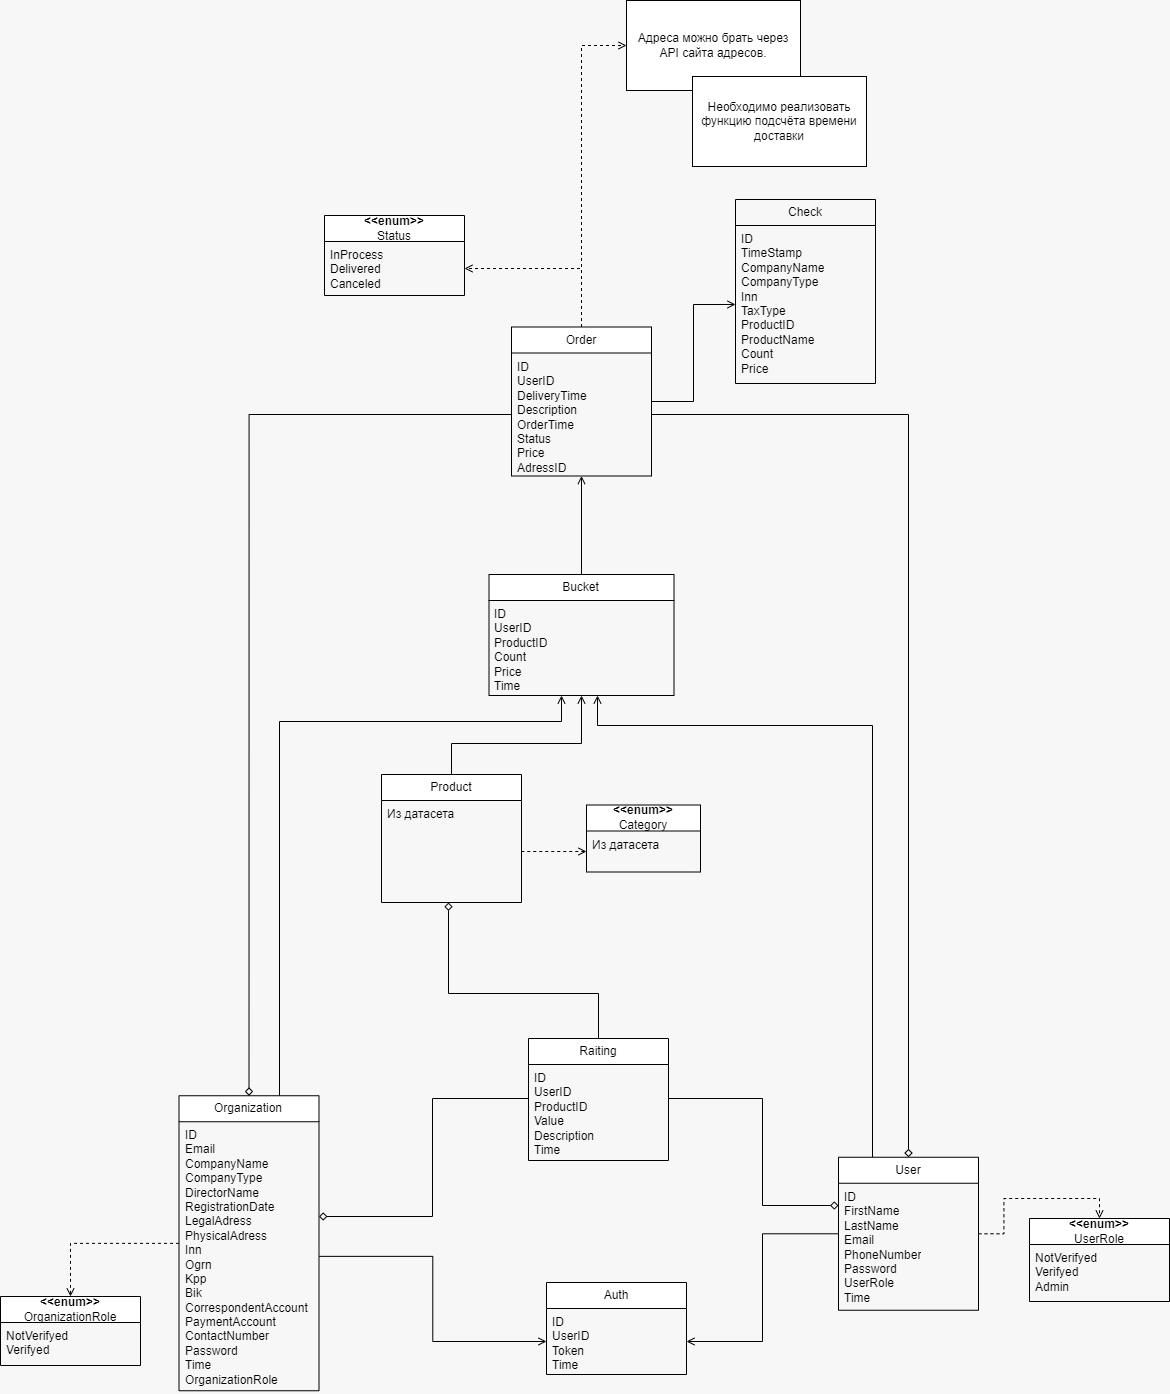

The diagram above was exported from draw.io. Its source (the exported page's mxGraphModel, read from the mxfile embedded in the PNG):
<mxGraphModel dx="649" dy="574" grid="0" gridSize="10" guides="1" tooltips="1" connect="1" arrows="1" fold="1" page="0" pageScale="1" pageWidth="827" pageHeight="1169" background="#F7F7F7" math="0" shadow="0">
  <root>
    <mxCell id="0" />
    <mxCell id="1" parent="0" />
    <mxCell id="lXqBycw10j5ooBh5ibO5-65" style="edgeStyle=orthogonalEdgeStyle;rounded=0;orthogonalLoop=1;jettySize=auto;html=1;endArrow=open;endFill=0;" edge="1" parent="1" source="Hf8DrYlKwLF64lRhpD-I-1" target="Hf8DrYlKwLF64lRhpD-I-14">
      <mxGeometry relative="1" as="geometry">
        <Array as="points">
          <mxPoint x="2548" y="1967" />
          <mxPoint x="2678" y="1967" />
        </Array>
      </mxGeometry>
    </mxCell>
    <mxCell id="Hf8DrYlKwLF64lRhpD-I-1" value="Product" style="swimlane;fontStyle=0;childLayout=stackLayout;horizontal=1;startSize=26;horizontalStack=0;resizeParent=1;resizeParentMax=0;resizeLast=0;collapsible=1;marginBottom=0;whiteSpace=wrap;html=1;" parent="1" vertex="1">
      <mxGeometry x="2478" y="1998" width="140" height="128" as="geometry" />
    </mxCell>
    <mxCell id="Hf8DrYlKwLF64lRhpD-I-2" value="Из датасета" style="text;strokeColor=none;fillColor=none;align=left;verticalAlign=top;spacingLeft=4;spacingRight=4;overflow=hidden;rotatable=0;points=[[0,0.5],[1,0.5]];portConstraint=eastwest;whiteSpace=wrap;html=1;" parent="Hf8DrYlKwLF64lRhpD-I-1" vertex="1">
      <mxGeometry y="26" width="140" height="102" as="geometry" />
    </mxCell>
    <mxCell id="Hf8DrYlKwLF64lRhpD-I-10" value="&lt;b&gt;&amp;lt;&amp;lt;enum&amp;gt;&amp;gt;&lt;/b&gt;&lt;br&gt;Category" style="swimlane;fontStyle=0;childLayout=stackLayout;horizontal=1;startSize=26;horizontalStack=0;resizeParent=1;resizeParentMax=0;resizeLast=0;collapsible=1;marginBottom=0;whiteSpace=wrap;html=1;" parent="1" vertex="1">
      <mxGeometry x="2683" y="2028.5" width="114" height="67" as="geometry" />
    </mxCell>
    <mxCell id="Hf8DrYlKwLF64lRhpD-I-11" value="Из датасета" style="text;strokeColor=none;fillColor=none;align=left;verticalAlign=top;spacingLeft=4;spacingRight=4;overflow=hidden;rotatable=0;points=[[0,0.5],[1,0.5]];portConstraint=eastwest;whiteSpace=wrap;html=1;" parent="Hf8DrYlKwLF64lRhpD-I-10" vertex="1">
      <mxGeometry y="26" width="114" height="41" as="geometry" />
    </mxCell>
    <mxCell id="lXqBycw10j5ooBh5ibO5-63" style="edgeStyle=orthogonalEdgeStyle;rounded=0;orthogonalLoop=1;jettySize=auto;html=1;endArrow=open;endFill=0;" edge="1" parent="1" source="Hf8DrYlKwLF64lRhpD-I-14" target="Hf8DrYlKwLF64lRhpD-I-19">
      <mxGeometry relative="1" as="geometry" />
    </mxCell>
    <mxCell id="Hf8DrYlKwLF64lRhpD-I-14" value="Bucket" style="swimlane;fontStyle=0;childLayout=stackLayout;horizontal=1;startSize=26;horizontalStack=0;resizeParent=1;resizeParentMax=0;resizeLast=0;collapsible=1;marginBottom=0;whiteSpace=wrap;html=1;" parent="1" vertex="1">
      <mxGeometry x="2585.5" y="1798" width="185" height="121" as="geometry" />
    </mxCell>
    <mxCell id="Hf8DrYlKwLF64lRhpD-I-15" value="&lt;div&gt;ID&lt;br&gt;UserID&lt;/div&gt;&lt;div&gt;ProductID&lt;br&gt;&lt;div&gt;Count&lt;/div&gt;&lt;/div&gt;&lt;div&gt;Price&lt;/div&gt;&lt;div&gt;Time&lt;/div&gt;" style="text;strokeColor=none;fillColor=none;align=left;verticalAlign=top;spacingLeft=4;spacingRight=4;overflow=hidden;rotatable=0;points=[[0,0.5],[1,0.5]];portConstraint=eastwest;whiteSpace=wrap;html=1;" parent="Hf8DrYlKwLF64lRhpD-I-14" vertex="1">
      <mxGeometry y="26" width="185" height="95" as="geometry" />
    </mxCell>
    <mxCell id="lXqBycw10j5ooBh5ibO5-56" style="edgeStyle=orthogonalEdgeStyle;rounded=0;orthogonalLoop=1;jettySize=auto;html=1;entryX=1;entryY=0.5;entryDx=0;entryDy=0;endArrow=open;endFill=0;dashed=1;" edge="1" parent="1" source="Hf8DrYlKwLF64lRhpD-I-19" target="Hf8DrYlKwLF64lRhpD-I-33">
      <mxGeometry relative="1" as="geometry" />
    </mxCell>
    <mxCell id="lXqBycw10j5ooBh5ibO5-57" style="edgeStyle=orthogonalEdgeStyle;rounded=0;orthogonalLoop=1;jettySize=auto;html=1;entryX=0.5;entryY=0;entryDx=0;entryDy=0;endArrow=diamond;endFill=0;exitX=1;exitY=0.5;exitDx=0;exitDy=0;" edge="1" parent="1" source="Hf8DrYlKwLF64lRhpD-I-20" target="Hf8DrYlKwLF64lRhpD-I-27">
      <mxGeometry relative="1" as="geometry" />
    </mxCell>
    <mxCell id="lXqBycw10j5ooBh5ibO5-67" style="edgeStyle=orthogonalEdgeStyle;rounded=0;orthogonalLoop=1;jettySize=auto;html=1;entryX=0;entryY=0.5;entryDx=0;entryDy=0;dashed=1;endArrow=open;endFill=0;" edge="1" parent="1" source="Hf8DrYlKwLF64lRhpD-I-19" target="Hf8DrYlKwLF64lRhpD-I-36">
      <mxGeometry relative="1" as="geometry" />
    </mxCell>
    <mxCell id="lXqBycw10j5ooBh5ibO5-72" style="edgeStyle=orthogonalEdgeStyle;rounded=0;orthogonalLoop=1;jettySize=auto;html=1;entryX=0;entryY=0.5;entryDx=0;entryDy=0;endArrow=open;endFill=0;" edge="1" parent="1" source="Hf8DrYlKwLF64lRhpD-I-19" target="lXqBycw10j5ooBh5ibO5-69">
      <mxGeometry relative="1" as="geometry" />
    </mxCell>
    <mxCell id="Hf8DrYlKwLF64lRhpD-I-19" value="Order" style="swimlane;fontStyle=0;childLayout=stackLayout;horizontal=1;startSize=26;horizontalStack=0;resizeParent=1;resizeParentMax=0;resizeLast=0;collapsible=1;marginBottom=0;whiteSpace=wrap;html=1;" parent="1" vertex="1">
      <mxGeometry x="2608" y="1550.5" width="140" height="149" as="geometry" />
    </mxCell>
    <mxCell id="Hf8DrYlKwLF64lRhpD-I-20" value="ID&lt;div&gt;UserID&lt;/div&gt;&lt;div&gt;DeliveryTime&lt;/div&gt;&lt;div&gt;Description&lt;/div&gt;&lt;div&gt;OrderTime&lt;/div&gt;&lt;div&gt;Status&lt;/div&gt;&lt;div&gt;Price&lt;br&gt;AdressID&lt;/div&gt;" style="text;strokeColor=none;fillColor=none;align=left;verticalAlign=top;spacingLeft=4;spacingRight=4;overflow=hidden;rotatable=0;points=[[0,0.5],[1,0.5]];portConstraint=eastwest;whiteSpace=wrap;html=1;" parent="Hf8DrYlKwLF64lRhpD-I-19" vertex="1">
      <mxGeometry y="26" width="140" height="123" as="geometry" />
    </mxCell>
    <mxCell id="lXqBycw10j5ooBh5ibO5-60" style="edgeStyle=orthogonalEdgeStyle;rounded=0;orthogonalLoop=1;jettySize=auto;html=1;endArrow=diamond;endFill=0;" edge="1" parent="1" source="Hf8DrYlKwLF64lRhpD-I-23" target="lXqBycw10j5ooBh5ibO5-21">
      <mxGeometry relative="1" as="geometry">
        <Array as="points">
          <mxPoint x="2529" y="2322" />
          <mxPoint x="2529" y="2440" />
        </Array>
      </mxGeometry>
    </mxCell>
    <mxCell id="lXqBycw10j5ooBh5ibO5-61" style="edgeStyle=orthogonalEdgeStyle;rounded=0;orthogonalLoop=1;jettySize=auto;html=1;endArrow=diamond;endFill=0;" edge="1" parent="1" source="Hf8DrYlKwLF64lRhpD-I-23" target="Hf8DrYlKwLF64lRhpD-I-27">
      <mxGeometry relative="1" as="geometry">
        <Array as="points">
          <mxPoint x="2859" y="2322" />
          <mxPoint x="2859" y="2429" />
        </Array>
      </mxGeometry>
    </mxCell>
    <mxCell id="lXqBycw10j5ooBh5ibO5-62" style="edgeStyle=orthogonalEdgeStyle;rounded=0;orthogonalLoop=1;jettySize=auto;html=1;endArrow=diamond;endFill=0;" edge="1" parent="1" source="Hf8DrYlKwLF64lRhpD-I-23" target="Hf8DrYlKwLF64lRhpD-I-1">
      <mxGeometry relative="1" as="geometry">
        <Array as="points">
          <mxPoint x="2695" y="2217" />
          <mxPoint x="2545" y="2217" />
        </Array>
      </mxGeometry>
    </mxCell>
    <mxCell id="Hf8DrYlKwLF64lRhpD-I-23" value="Raiting" style="swimlane;fontStyle=0;childLayout=stackLayout;horizontal=1;startSize=26;horizontalStack=0;resizeParent=1;resizeParentMax=0;resizeLast=0;collapsible=1;marginBottom=0;whiteSpace=wrap;html=1;" parent="1" vertex="1">
      <mxGeometry x="2625" y="2262" width="140" height="122" as="geometry" />
    </mxCell>
    <mxCell id="Hf8DrYlKwLF64lRhpD-I-24" value="ID&lt;br&gt;UserID&lt;div&gt;ProductID&lt;br&gt;&lt;div&gt;Value&lt;/div&gt;&lt;div&gt;Description&lt;/div&gt;&lt;/div&gt;&lt;div&gt;Time&lt;/div&gt;" style="text;strokeColor=none;fillColor=none;align=left;verticalAlign=top;spacingLeft=4;spacingRight=4;overflow=hidden;rotatable=0;points=[[0,0.5],[1,0.5]];portConstraint=eastwest;whiteSpace=wrap;html=1;" parent="Hf8DrYlKwLF64lRhpD-I-23" vertex="1">
      <mxGeometry y="26" width="140" height="96" as="geometry" />
    </mxCell>
    <mxCell id="lXqBycw10j5ooBh5ibO5-47" style="edgeStyle=orthogonalEdgeStyle;rounded=0;orthogonalLoop=1;jettySize=auto;html=1;entryX=1;entryY=0.5;entryDx=0;entryDy=0;endArrow=open;endFill=0;" edge="1" parent="1" source="Hf8DrYlKwLF64lRhpD-I-27" target="lXqBycw10j5ooBh5ibO5-5">
      <mxGeometry relative="1" as="geometry" />
    </mxCell>
    <mxCell id="lXqBycw10j5ooBh5ibO5-48" style="edgeStyle=orthogonalEdgeStyle;rounded=0;orthogonalLoop=1;jettySize=auto;html=1;entryX=0.5;entryY=0;entryDx=0;entryDy=0;endArrow=open;endFill=0;dashed=1;" edge="1" parent="1" source="Hf8DrYlKwLF64lRhpD-I-27" target="lXqBycw10j5ooBh5ibO5-1">
      <mxGeometry relative="1" as="geometry" />
    </mxCell>
    <mxCell id="lXqBycw10j5ooBh5ibO5-66" style="edgeStyle=orthogonalEdgeStyle;rounded=0;orthogonalLoop=1;jettySize=auto;html=1;endArrow=open;endFill=0;" edge="1" parent="1" source="Hf8DrYlKwLF64lRhpD-I-27" target="Hf8DrYlKwLF64lRhpD-I-14">
      <mxGeometry relative="1" as="geometry">
        <Array as="points">
          <mxPoint x="2969" y="1949" />
          <mxPoint x="2694" y="1949" />
        </Array>
      </mxGeometry>
    </mxCell>
    <mxCell id="Hf8DrYlKwLF64lRhpD-I-27" value="User" style="swimlane;fontStyle=0;childLayout=stackLayout;horizontal=1;startSize=26;horizontalStack=0;resizeParent=1;resizeParentMax=0;resizeLast=0;collapsible=1;marginBottom=0;whiteSpace=wrap;html=1;" parent="1" vertex="1">
      <mxGeometry x="2935" y="2380.75" width="140" height="153" as="geometry" />
    </mxCell>
    <mxCell id="Hf8DrYlKwLF64lRhpD-I-28" value="ID&lt;div&gt;FirstName&lt;/div&gt;&lt;div&gt;LastName&lt;/div&gt;&lt;div&gt;Email&lt;/div&gt;&lt;div&gt;PhoneNumber&lt;/div&gt;&lt;div&gt;Password&lt;/div&gt;&lt;div&gt;UserRole&lt;/div&gt;&lt;div&gt;Time&lt;/div&gt;" style="text;strokeColor=none;fillColor=none;align=left;verticalAlign=top;spacingLeft=4;spacingRight=4;overflow=hidden;rotatable=0;points=[[0,0.5],[1,0.5]];portConstraint=eastwest;whiteSpace=wrap;html=1;" parent="Hf8DrYlKwLF64lRhpD-I-27" vertex="1">
      <mxGeometry y="26" width="140" height="127" as="geometry" />
    </mxCell>
    <mxCell id="Hf8DrYlKwLF64lRhpD-I-32" value="&lt;b&gt;&amp;lt;&amp;lt;enum&amp;gt;&amp;gt;&lt;/b&gt;&lt;br&gt;Status" style="swimlane;fontStyle=0;childLayout=stackLayout;horizontal=1;startSize=26;horizontalStack=0;resizeParent=1;resizeParentMax=0;resizeLast=0;collapsible=1;marginBottom=0;whiteSpace=wrap;html=1;" parent="1" vertex="1">
      <mxGeometry x="2421" y="1439" width="140" height="80" as="geometry" />
    </mxCell>
    <mxCell id="Hf8DrYlKwLF64lRhpD-I-33" value="InProcess&lt;div&gt;Delivered&lt;/div&gt;&lt;div&gt;Canceled&lt;/div&gt;" style="text;strokeColor=none;fillColor=none;align=left;verticalAlign=top;spacingLeft=4;spacingRight=4;overflow=hidden;rotatable=0;points=[[0,0.5],[1,0.5]];portConstraint=eastwest;whiteSpace=wrap;html=1;" parent="Hf8DrYlKwLF64lRhpD-I-32" vertex="1">
      <mxGeometry y="26" width="140" height="54" as="geometry" />
    </mxCell>
    <mxCell id="Hf8DrYlKwLF64lRhpD-I-36" value="Адреса можно брать через API сайта адресов." style="html=1;whiteSpace=wrap;" parent="1" vertex="1">
      <mxGeometry x="2723" y="1224" width="174" height="90" as="geometry" />
    </mxCell>
    <mxCell id="Hf8DrYlKwLF64lRhpD-I-37" value="Необходимо реализовать функцию подсчёта времени доставки" style="html=1;whiteSpace=wrap;" parent="1" vertex="1">
      <mxGeometry x="2789" y="1300" width="174" height="90" as="geometry" />
    </mxCell>
    <mxCell id="Hf8DrYlKwLF64lRhpD-I-45" style="edgeStyle=orthogonalEdgeStyle;rounded=0;orthogonalLoop=1;jettySize=auto;html=1;entryX=1;entryY=0.5;entryDx=0;entryDy=0;endArrow=none;endFill=0;startArrow=open;startFill=0;dashed=1;" parent="1" source="Hf8DrYlKwLF64lRhpD-I-11" target="Hf8DrYlKwLF64lRhpD-I-2" edge="1">
      <mxGeometry relative="1" as="geometry">
        <mxPoint x="1950.5" y="2228" as="targetPoint" />
      </mxGeometry>
    </mxCell>
    <mxCell id="lXqBycw10j5ooBh5ibO5-4" value="Auth" style="swimlane;fontStyle=0;childLayout=stackLayout;horizontal=1;startSize=26;horizontalStack=0;resizeParent=1;resizeParentMax=0;resizeLast=0;collapsible=1;marginBottom=0;whiteSpace=wrap;html=1;" vertex="1" parent="1">
      <mxGeometry x="2643" y="2506" width="140" height="92" as="geometry" />
    </mxCell>
    <mxCell id="lXqBycw10j5ooBh5ibO5-5" value="ID&lt;br&gt;UserID&lt;br&gt;&lt;div&gt;Token&lt;/div&gt;&lt;div&gt;Time&lt;/div&gt;" style="text;strokeColor=none;fillColor=none;align=left;verticalAlign=top;spacingLeft=4;spacingRight=4;overflow=hidden;rotatable=0;points=[[0,0.5],[1,0.5]];portConstraint=eastwest;whiteSpace=wrap;html=1;" vertex="1" parent="lXqBycw10j5ooBh5ibO5-4">
      <mxGeometry y="26" width="140" height="66" as="geometry" />
    </mxCell>
    <mxCell id="lXqBycw10j5ooBh5ibO5-49" style="edgeStyle=orthogonalEdgeStyle;rounded=0;orthogonalLoop=1;jettySize=auto;html=1;entryX=0.5;entryY=0;entryDx=0;entryDy=0;endArrow=open;endFill=0;dashed=1;" edge="1" parent="1" source="lXqBycw10j5ooBh5ibO5-21" target="lXqBycw10j5ooBh5ibO5-27">
      <mxGeometry relative="1" as="geometry" />
    </mxCell>
    <mxCell id="lXqBycw10j5ooBh5ibO5-64" style="edgeStyle=orthogonalEdgeStyle;rounded=0;orthogonalLoop=1;jettySize=auto;html=1;endArrow=open;endFill=0;" edge="1" parent="1" source="lXqBycw10j5ooBh5ibO5-21" target="Hf8DrYlKwLF64lRhpD-I-14">
      <mxGeometry relative="1" as="geometry">
        <Array as="points">
          <mxPoint x="2376" y="1945" />
          <mxPoint x="2658" y="1945" />
        </Array>
      </mxGeometry>
    </mxCell>
    <mxCell id="lXqBycw10j5ooBh5ibO5-21" value="Organization" style="swimlane;fontStyle=0;childLayout=stackLayout;horizontal=1;startSize=26;horizontalStack=0;resizeParent=1;resizeParentMax=0;resizeLast=0;collapsible=1;marginBottom=0;whiteSpace=wrap;html=1;" vertex="1" parent="1">
      <mxGeometry x="2275.5" y="2319.25" width="140" height="295" as="geometry" />
    </mxCell>
    <mxCell id="lXqBycw10j5ooBh5ibO5-22" value="ID&lt;div&gt;Email&lt;/div&gt;&lt;div&gt;CompanyName&lt;/div&gt;&lt;div&gt;CompanyType&lt;/div&gt;&lt;div&gt;DirectorName&lt;/div&gt;&lt;div&gt;RegistrationDate&lt;/div&gt;&lt;div&gt;LegalAdress&lt;/div&gt;&lt;div&gt;PhysicalAdress&lt;/div&gt;&lt;div&gt;Inn&lt;/div&gt;&lt;div&gt;Ogrn&lt;/div&gt;&lt;div&gt;Kpp&lt;/div&gt;&lt;div&gt;Bik&lt;/div&gt;&lt;div&gt;CorrespondentAccount&lt;/div&gt;&lt;div&gt;PaymentAccount&lt;/div&gt;&lt;div&gt;ContactNumber&lt;/div&gt;&lt;div&gt;Password&lt;/div&gt;&lt;div&gt;Time&lt;/div&gt;&lt;div&gt;OrganizationRole&lt;/div&gt;" style="text;strokeColor=none;fillColor=none;align=left;verticalAlign=top;spacingLeft=4;spacingRight=4;overflow=hidden;rotatable=0;points=[[0,0.5],[1,0.5]];portConstraint=eastwest;whiteSpace=wrap;html=1;" vertex="1" parent="lXqBycw10j5ooBh5ibO5-21">
      <mxGeometry y="26" width="140" height="269" as="geometry" />
    </mxCell>
    <mxCell id="lXqBycw10j5ooBh5ibO5-27" value="&lt;b&gt;&amp;lt;&amp;lt;enum&amp;gt;&amp;gt;&lt;/b&gt;&lt;br&gt;OrganizationRole" style="swimlane;fontStyle=0;childLayout=stackLayout;horizontal=1;startSize=26;horizontalStack=0;resizeParent=1;resizeParentMax=0;resizeLast=0;collapsible=1;marginBottom=0;whiteSpace=wrap;html=1;" vertex="1" parent="1">
      <mxGeometry x="2097" y="2520" width="140" height="69" as="geometry" />
    </mxCell>
    <mxCell id="lXqBycw10j5ooBh5ibO5-28" value="NotVerifyed&lt;div&gt;Verifyed&lt;/div&gt;" style="text;strokeColor=none;fillColor=none;align=left;verticalAlign=top;spacingLeft=4;spacingRight=4;overflow=hidden;rotatable=0;points=[[0,0.5],[1,0.5]];portConstraint=eastwest;whiteSpace=wrap;html=1;" vertex="1" parent="lXqBycw10j5ooBh5ibO5-27">
      <mxGeometry y="26" width="140" height="43" as="geometry" />
    </mxCell>
    <mxCell id="lXqBycw10j5ooBh5ibO5-1" value="&lt;b&gt;&amp;lt;&amp;lt;enum&amp;gt;&amp;gt;&lt;/b&gt;&lt;br&gt;UserRole" style="swimlane;fontStyle=0;childLayout=stackLayout;horizontal=1;startSize=26;horizontalStack=0;resizeParent=1;resizeParentMax=0;resizeLast=0;collapsible=1;marginBottom=0;whiteSpace=wrap;html=1;" vertex="1" parent="1">
      <mxGeometry x="3126" y="2442" width="140" height="83" as="geometry" />
    </mxCell>
    <mxCell id="lXqBycw10j5ooBh5ibO5-2" value="NotVerifyed&lt;div&gt;Verifyed&lt;/div&gt;&lt;div&gt;Admin&lt;/div&gt;" style="text;strokeColor=none;fillColor=none;align=left;verticalAlign=top;spacingLeft=4;spacingRight=4;overflow=hidden;rotatable=0;points=[[0,0.5],[1,0.5]];portConstraint=eastwest;whiteSpace=wrap;html=1;" vertex="1" parent="lXqBycw10j5ooBh5ibO5-1">
      <mxGeometry y="26" width="140" height="57" as="geometry" />
    </mxCell>
    <mxCell id="lXqBycw10j5ooBh5ibO5-46" style="edgeStyle=orthogonalEdgeStyle;rounded=0;orthogonalLoop=1;jettySize=auto;html=1;endArrow=open;endFill=0;" edge="1" parent="1" source="lXqBycw10j5ooBh5ibO5-22" target="lXqBycw10j5ooBh5ibO5-5">
      <mxGeometry relative="1" as="geometry" />
    </mxCell>
    <mxCell id="lXqBycw10j5ooBh5ibO5-58" style="edgeStyle=orthogonalEdgeStyle;rounded=0;orthogonalLoop=1;jettySize=auto;html=1;entryX=0.5;entryY=0;entryDx=0;entryDy=0;endArrow=diamond;endFill=0;" edge="1" parent="1" source="Hf8DrYlKwLF64lRhpD-I-20" target="lXqBycw10j5ooBh5ibO5-21">
      <mxGeometry relative="1" as="geometry" />
    </mxCell>
    <mxCell id="lXqBycw10j5ooBh5ibO5-68" value="Check" style="swimlane;fontStyle=0;childLayout=stackLayout;horizontal=1;startSize=26;fillColor=none;horizontalStack=0;resizeParent=1;resizeParentMax=0;resizeLast=0;collapsible=1;marginBottom=0;whiteSpace=wrap;html=1;" vertex="1" parent="1">
      <mxGeometry x="2832" y="1423" width="140" height="184" as="geometry" />
    </mxCell>
    <mxCell id="lXqBycw10j5ooBh5ibO5-69" value="ID&lt;div&gt;TimeStamp&lt;/div&gt;&lt;div&gt;CompanyName&lt;/div&gt;&lt;div&gt;CompanyType&lt;/div&gt;&lt;div&gt;Inn&lt;/div&gt;&lt;div&gt;TaxType&lt;/div&gt;&lt;div&gt;ProductID&lt;/div&gt;&lt;div&gt;ProductName&lt;/div&gt;&lt;div&gt;Count&lt;/div&gt;&lt;div&gt;Price&lt;/div&gt;" style="text;strokeColor=none;fillColor=none;align=left;verticalAlign=top;spacingLeft=4;spacingRight=4;overflow=hidden;rotatable=0;points=[[0,0.5],[1,0.5]];portConstraint=eastwest;whiteSpace=wrap;html=1;" vertex="1" parent="lXqBycw10j5ooBh5ibO5-68">
      <mxGeometry y="26" width="140" height="158" as="geometry" />
    </mxCell>
  </root>
</mxGraphModel>